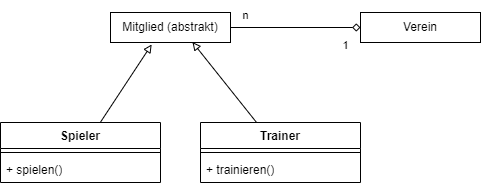

The diagram above was exported from draw.io. Its source (the exported page's mxGraphModel, read from the mxfile embedded in the PNG):
<mxGraphModel dx="1050" dy="621" grid="1" gridSize="10" guides="1" tooltips="1" connect="1" arrows="1" fold="1" page="1" pageScale="1" pageWidth="827" pageHeight="1169" math="0" shadow="0">
  <root>
    <mxCell id="0" />
    <mxCell id="1" parent="0" />
    <mxCell id="-5twhou28QbpdBh3yYrM-1" value="Verein" style="rounded=0;whiteSpace=wrap;html=1;" vertex="1" parent="1">
      <mxGeometry x="490" y="140" width="120" height="30" as="geometry" />
    </mxCell>
    <mxCell id="-5twhou28QbpdBh3yYrM-4" value="Spieler" style="swimlane;fontStyle=1;align=center;verticalAlign=top;childLayout=stackLayout;horizontal=1;startSize=26;horizontalStack=0;resizeParent=1;resizeParentMax=0;resizeLast=0;collapsible=1;marginBottom=0;whiteSpace=wrap;html=1;" vertex="1" parent="1">
      <mxGeometry x="130" y="250" width="160" height="60" as="geometry" />
    </mxCell>
    <mxCell id="-5twhou28QbpdBh3yYrM-6" value="" style="line;strokeWidth=1;fillColor=none;align=left;verticalAlign=middle;spacingTop=-1;spacingLeft=3;spacingRight=3;rotatable=0;labelPosition=right;points=[];portConstraint=eastwest;strokeColor=inherit;" vertex="1" parent="-5twhou28QbpdBh3yYrM-4">
      <mxGeometry y="26" width="160" height="8" as="geometry" />
    </mxCell>
    <mxCell id="-5twhou28QbpdBh3yYrM-7" value="+ spielen()" style="text;strokeColor=none;fillColor=none;align=left;verticalAlign=top;spacingLeft=4;spacingRight=4;overflow=hidden;rotatable=0;points=[[0,0.5],[1,0.5]];portConstraint=eastwest;whiteSpace=wrap;html=1;" vertex="1" parent="-5twhou28QbpdBh3yYrM-4">
      <mxGeometry y="34" width="160" height="26" as="geometry" />
    </mxCell>
    <mxCell id="-5twhou28QbpdBh3yYrM-8" value="Trainer" style="swimlane;fontStyle=1;align=center;verticalAlign=top;childLayout=stackLayout;horizontal=1;startSize=26;horizontalStack=0;resizeParent=1;resizeParentMax=0;resizeLast=0;collapsible=1;marginBottom=0;whiteSpace=wrap;html=1;" vertex="1" parent="1">
      <mxGeometry x="330" y="250" width="160" height="60" as="geometry" />
    </mxCell>
    <mxCell id="-5twhou28QbpdBh3yYrM-9" value="" style="line;strokeWidth=1;fillColor=none;align=left;verticalAlign=middle;spacingTop=-1;spacingLeft=3;spacingRight=3;rotatable=0;labelPosition=right;points=[];portConstraint=eastwest;strokeColor=inherit;" vertex="1" parent="-5twhou28QbpdBh3yYrM-8">
      <mxGeometry y="26" width="160" height="8" as="geometry" />
    </mxCell>
    <mxCell id="-5twhou28QbpdBh3yYrM-10" value="+ trainieren()" style="text;strokeColor=none;fillColor=none;align=left;verticalAlign=top;spacingLeft=4;spacingRight=4;overflow=hidden;rotatable=0;points=[[0,0.5],[1,0.5]];portConstraint=eastwest;whiteSpace=wrap;html=1;" vertex="1" parent="-5twhou28QbpdBh3yYrM-8">
      <mxGeometry y="34" width="160" height="26" as="geometry" />
    </mxCell>
    <mxCell id="-5twhou28QbpdBh3yYrM-18" style="edgeStyle=none;shape=connector;rounded=0;orthogonalLoop=1;jettySize=auto;html=1;entryX=0;entryY=0.5;entryDx=0;entryDy=0;strokeColor=default;align=center;verticalAlign=middle;fontFamily=Helvetica;fontSize=11;fontColor=default;labelBackgroundColor=default;endArrow=diamond;endFill=0;" edge="1" parent="1" source="-5twhou28QbpdBh3yYrM-14" target="-5twhou28QbpdBh3yYrM-1">
      <mxGeometry relative="1" as="geometry" />
    </mxCell>
    <mxCell id="-5twhou28QbpdBh3yYrM-14" value="Mitglied (abstrakt)" style="rounded=0;whiteSpace=wrap;html=1;" vertex="1" parent="1">
      <mxGeometry x="240" y="140" width="120" height="30" as="geometry" />
    </mxCell>
    <mxCell id="-5twhou28QbpdBh3yYrM-15" style="rounded=0;orthogonalLoop=1;jettySize=auto;html=1;entryX=0.343;entryY=1.067;entryDx=0;entryDy=0;entryPerimeter=0;endArrow=block;endFill=0;" edge="1" parent="1" source="-5twhou28QbpdBh3yYrM-4" target="-5twhou28QbpdBh3yYrM-14">
      <mxGeometry relative="1" as="geometry" />
    </mxCell>
    <mxCell id="-5twhou28QbpdBh3yYrM-17" style="edgeStyle=none;shape=connector;rounded=0;orthogonalLoop=1;jettySize=auto;html=1;entryX=0.683;entryY=0.987;entryDx=0;entryDy=0;entryPerimeter=0;strokeColor=default;align=center;verticalAlign=middle;fontFamily=Helvetica;fontSize=11;fontColor=default;labelBackgroundColor=default;endArrow=block;endFill=0;" edge="1" parent="1" source="-5twhou28QbpdBh3yYrM-8" target="-5twhou28QbpdBh3yYrM-14">
      <mxGeometry relative="1" as="geometry" />
    </mxCell>
    <mxCell id="-5twhou28QbpdBh3yYrM-19" value="n" style="text;html=1;align=center;verticalAlign=middle;resizable=0;points=[];autosize=1;strokeColor=none;fillColor=none;fontFamily=Helvetica;fontSize=11;fontColor=default;labelBackgroundColor=default;" vertex="1" parent="1">
      <mxGeometry x="360" y="128" width="30" height="30" as="geometry" />
    </mxCell>
    <mxCell id="-5twhou28QbpdBh3yYrM-20" value="1" style="text;html=1;align=center;verticalAlign=middle;resizable=0;points=[];autosize=1;strokeColor=none;fillColor=none;fontFamily=Helvetica;fontSize=11;fontColor=default;labelBackgroundColor=default;" vertex="1" parent="1">
      <mxGeometry x="460" y="158" width="30" height="30" as="geometry" />
    </mxCell>
  </root>
</mxGraphModel>